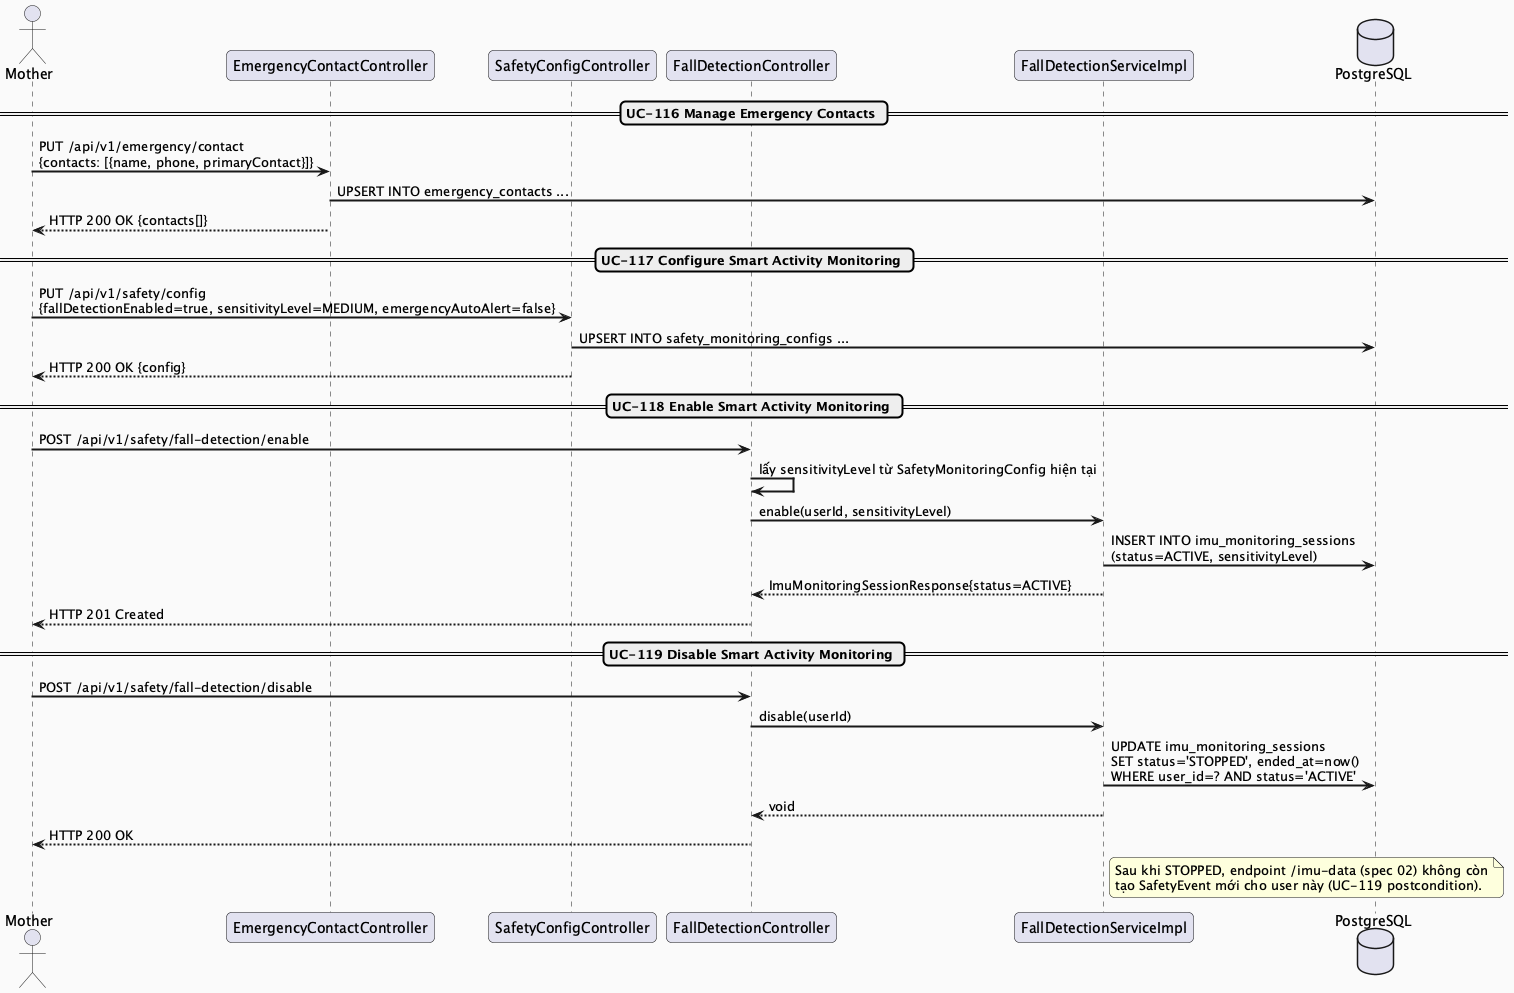

The diagram above was rendered by PlantUML. Its source (embedded in the PNG):
@startuml MF14_01_MonitoringConfig_SequenceDiagram
skinparam sequenceArrowThickness 2
skinparam roundcorner 10
skinparam backgroundColor #FAFAFA

actor "Mother" as M
participant "EmergencyContactController" as ContactController
participant "SafetyConfigController" as ConfigController
participant "FallDetectionController" as FallController
participant "FallDetectionServiceImpl" as Service
database "PostgreSQL" as DB

== UC-116 Manage Emergency Contacts ==
M -> ContactController : PUT /api/v1/emergency/contact\n{contacts: [{name, phone, primaryContact}]}
ContactController -> DB : UPSERT INTO emergency_contacts ...
ContactController --> M : HTTP 200 OK {contacts[]}

== UC-117 Configure Smart Activity Monitoring ==
M -> ConfigController : PUT /api/v1/safety/config\n{fallDetectionEnabled=true, sensitivityLevel=MEDIUM, emergencyAutoAlert=false}
ConfigController -> DB : UPSERT INTO safety_monitoring_configs ...
ConfigController --> M : HTTP 200 OK {config}

== UC-118 Enable Smart Activity Monitoring ==
M -> FallController : POST /api/v1/safety/fall-detection/enable
FallController -> FallController : lấy sensitivityLevel từ SafetyMonitoringConfig hiện tại
FallController -> Service : enable(userId, sensitivityLevel)
Service -> DB : INSERT INTO imu_monitoring_sessions\n(status=ACTIVE, sensitivityLevel)
Service --> FallController : ImuMonitoringSessionResponse{status=ACTIVE}
FallController --> M : HTTP 201 Created

== UC-119 Disable Smart Activity Monitoring ==
M -> FallController : POST /api/v1/safety/fall-detection/disable
FallController -> Service : disable(userId)
Service -> DB : UPDATE imu_monitoring_sessions\nSET status='STOPPED', ended_at=now()\nWHERE user_id=? AND status='ACTIVE'
Service --> FallController : void
FallController --> M : HTTP 200 OK
note right of Service
  Sau khi STOPPED, endpoint /imu-data (spec 02) không còn
  tạo SafetyEvent mới cho user này (UC-119 postcondition).
end note

@enduml